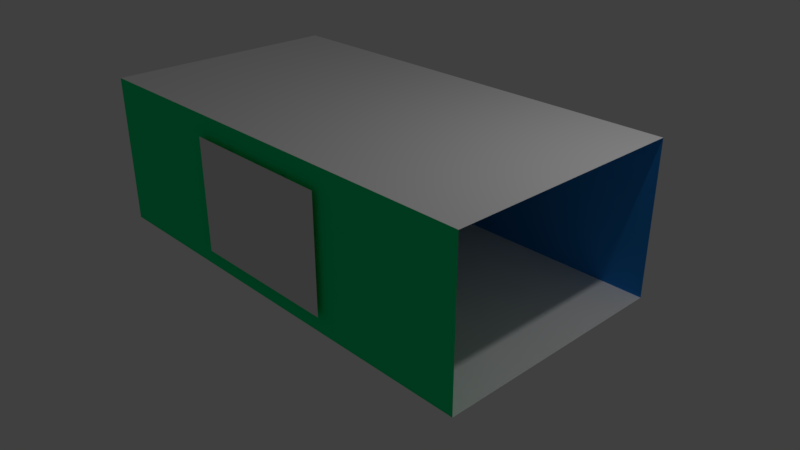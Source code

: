 # Source: scene.blend  (saved by Blender 2.79.0; exported with 4.5.12 LTS)
import bpy
from mathutils import Matrix  # noqa: F401  (used for matrix-valued properties, if any)

bpy.ops.wm.read_factory_settings(use_empty=True)
scene = bpy.context.scene
scene.name = 'Scene'

# ---- collections
col_collection_1 = bpy.data.collections.new('Collection 1'); scene.collection.children.link(col_collection_1)

# ---- materials (node trees are filled in below, after node groups)
mat_rightwall = bpy.data.materials.new('rightWall')
mat_rightwall.alpha_threshold = 0.0
mat_rightwall.use_transparent_shadow = False
mat_rightwall.diffuse_color = (0.02915, 0.2704, 0.8, 1.0)
mat_rightwall.roughness = 0.5
mat_rightwall.specular_intensity = 0.0
mat_light = bpy.data.materials.new('light')
mat_light.alpha_threshold = 0.0
mat_light.use_transparent_shadow = False
mat_light.roughness = 0.5
mat_leftwall = bpy.data.materials.new('leftWall')
mat_leftwall.alpha_threshold = 0.0
mat_leftwall.use_transparent_shadow = False
mat_leftwall.diffuse_color = (0.002793, 0.8, 0.2494, 1.0)
mat_leftwall.roughness = 0.5
mat_leftwall.specular_intensity = 0.0
mat_midcube = bpy.data.materials.new('midCube')
mat_midcube.alpha_threshold = 0.0
mat_midcube.use_transparent_shadow = False
mat_midcube.diffuse_color = (1.0, 0.0, 0.156, 1.0)
mat_midcube.roughness = 0.5
mat_midcube.specular_intensity = 0.0
mat_rightcube = bpy.data.materials.new('rightCube')
mat_rightcube.alpha_threshold = 0.0
mat_rightcube.use_transparent_shadow = False
mat_rightcube.diffuse_color = (0.8, 0.02179, 0.0, 1.0)
mat_rightcube.roughness = 0.5
mat_leftcube = bpy.data.materials.new('leftCube')
mat_leftcube.alpha_threshold = 0.0
mat_leftcube.use_transparent_shadow = False
mat_leftcube.diffuse_color = (0.07678, 0.3844, 1.0, 1.0)
mat_leftcube.roughness = 0.5
mat_walls = bpy.data.materials.new('walls')
mat_walls.alpha_threshold = 0.0
mat_walls.use_transparent_shadow = False
mat_walls.diffuse_color = (1.0, 1.0, 1.0, 1.0)
mat_walls.roughness = 0.5
mat_walls.specular_intensity = 0.0

# ---- material node trees

# ---- world
world_world = bpy.data.worlds.new('World'); scene.world = world_world
world_world.color = (0.05088, 0.05088, 0.05088)
world_world.use_sun_shadow = False
world_world.sun_shadow_jitter_overblur = 0.0
world_world.cycles.sampling_method = 'MANUAL'

# ---- cameras
cam_camera = bpy.data.cameras.new('Camera')
cam_camera.clip_end = 100.0
cam_camera.lens = 35.0
cam_camera.sensor_width = 32.0
cam_camera.sensor_height = 18.0
cam_camera.ortho_scale = 7.314
cam_camera.dof.focus_distance = 0.0
cam_camera.dof.aperture_fstop = 128.0

# ---- lights
light_lamp = bpy.data.lights.new('Lamp', 'POINT')
light_lamp.transmission_factor = 0.0
light_lamp.cutoff_distance = 30.0
light_lamp.energy = 100.0
light_lamp.shadow_buffer_clip_start = 1.001
light_lamp.shadow_soft_size = 0.1
light_lamp.shadow_maximum_resolution = 0.006
light_lamp.use_absolute_resolution = True

# ---- meshes
me_rightwall = bpy.data.meshes.new('rightWall')
me_rightwall.from_pydata([(-1.0, 1.0, -1.0), (-1.0, 1.0, 1.0), (1.0, 1.0, -1.0), (1.0, 1.0, 1.0)], [], [(0, 2, 3, 1)])
me_rightwall.materials.append(mat_rightwall)
me_rightwall.use_remesh_preserve_volume = False
me_rightwall.use_remesh_preserve_attributes = False
me_rightwall.use_mirror_vertex_groups = False
me_rightwall.update()
me_light = bpy.data.meshes.new('light')
me_light.from_pydata([(-1.0, -1.0, 0.0), (1.0, -1.0, 0.0), (-1.0, 1.0, 0.0), (1.0, 1.0, 0.0)], [], [(0, 1, 3, 2)])
me_light.materials.append(mat_light)
me_light.use_remesh_preserve_volume = False
me_light.use_remesh_preserve_attributes = False
me_light.use_mirror_vertex_groups = False
me_light.update()
me_leftwall = bpy.data.meshes.new('leftWall')
me_leftwall.from_pydata([(-1.0, -1.0, -1.0), (-1.0, -1.0, 1.0), (0.15, -1.029, -0.2034), (0.15, -1.029, -0.15), (0.15, -1.0, -0.2034), (0.01667, -1.029, -0.2034), (0.01667, -1.029, -0.01667), (0.01667, -1.0, -0.2034), (0.1833, -1.029, -0.2034), (0.1833, -1.029, -0.1833), (0.1833, -1.0, -0.2034), (0.1833, -1.029, 0.1966), (0.1833, -1.0, 0.1966), (0.3167, -1.029, -0.2034), (0.3167, -1.0, -0.2034), (-0.01667, -1.029, -0.2034), (-0.01667, -1.0, -0.2034), (-0.15, -1.029, -0.2034), (-0.15, -1.0, -0.2034), (-0.3167, -1.029, -0.2034), (-0.3167, -1.0, -0.2034), (-0.1833, -1.029, -0.2034), (-0.1833, -1.0, -0.2034), (0.1833, -1.029, -0.3034), (0.1833, -1.0, -0.3034), (0.1833, -1.029, -0.7034), (0.1833, -1.0, -0.7034), (-0.3167, -1.029, -0.7034), (-0.3167, -1.0, -0.7034), (-0.3167, -1.029, -0.3034), (-0.3167, -1.0, -0.3034), (0.15, -1.029, -0.7034), (0.15, -1.0, -0.7034), (0.15, -1.029, -0.3034), (0.15, -1.0, -0.3034), (0.01667, -1.029, -0.3034), (0.01667, -1.0, -0.3034), (-0.01667, -1.029, -0.3034), (-0.01667, -1.0, -0.3034), (-0.1833, -1.029, -0.3034), (-0.1833, -1.0, -0.3034), (-0.1833, -1.029, -0.7034), (-0.1833, -1.0, -0.7034), (0.01667, -1.029, -0.7034), (0.01667, -1.0, -0.7034), (0.3167, -1.029, -0.7034), (0.3167, -1.0, -0.7034), (0.3167, -1.029, -0.3034), (0.3167, -1.0, -0.3034), (0.3167, -1.029, -0.3167), (0.3167, -1.0, -0.3167), (-0.15, -1.029, -0.7034), (-0.15, -1.0, -0.7034), (-0.15, -1.029, -0.3034), (-0.15, -1.0, -0.3034), (-0.01667, -1.029, -0.7034), (-0.01667, -1.0, -0.7034), (0.3167, -1.029, 0.1966), (0.3167, -1.0, 0.1966), (-0.01667, -1.029, 0.01667), (-0.01667, -1.029, 0.1966), (-0.01667, -1.0, 0.1966), (0.01667, -1.029, 0.1966), (0.01667, -1.0, 0.1966), (0.15, -1.029, 0.1966), (0.15, -1.0, 0.1966), (-0.15, -1.0, 0.15), (-0.15, -1.029, 0.1966), (-0.15, -1.0, 0.1966), (-0.3167, -1.029, 0.1966), (-0.3167, -1.0, 0.1966), (-0.1833, -1.029, 0.1966), (-0.1833, -1.0, 0.1966), (-0.1833, -1.0, 0.1833), (0.1833, -1.029, 0.2966), (0.1833, -1.0, 0.2966), (0.3167, -1.029, 0.2966), (0.3167, -1.0, 0.2966), (0.15, -1.029, 0.2966), (0.15, -1.0, 0.2966), (0.01667, -1.029, 0.2966), (0.01667, -1.0, 0.2966), (-0.15, -1.029, 0.2966), (-0.15, -1.0, 0.2966), (-0.01667, -1.029, 0.2966), (-0.01667, -1.0, 0.2966), (-0.1833, -1.029, 0.2966), (-0.1833, -1.0, 0.2966), (-0.3167, -1.029, 0.2966), (-0.3167, -1.0, 0.2966), (0.15, -1.029, 0.6966), (0.15, -1.0, 0.6966), (0.1833, -1.029, 0.6966), (0.1833, -1.0, 0.6966), (0.01667, -1.029, 0.6966), (0.01667, -1.0, 0.6966), (-0.15, -1.029, 0.6966), (-0.15, -1.0, 0.6966), (-0.1833, -1.029, 0.6966), (-0.1833, -1.0, 0.6966), (-0.3167, -1.029, 0.6966), (-0.3167, -1.0, 0.6966), (-0.3167, -1.029, 0.3167), (-0.3167, -1.0, 0.3167), (0.3167, -1.029, 0.6966), (0.3167, -1.0, 0.6966), (-0.01667, -1.029, 0.6966), (-0.01667, -1.0, 0.6966), (0.3158, -1.0, 1.0), (-0.3167, -1.0, 1.0), (-0.3169, -1.0, -1.0), (0.3166, -1.0, -1.0), (1.0, -1.0, -1.0), (1.0, -1.0, 1.0), (0.3167, -1.0, -0.2034), (0.3167, -1.0, -0.7034), (0.3167, -1.0, -0.3034), (0.3167, -1.0, -0.3167), (0.3167, -1.0, 0.1966), (0.3167, -1.0, 0.2966), (0.3167, -1.0, 0.6966), (0.3158, -1.0, 1.0), (0.3166, -1.0, -1.0)], [], [(68, 66, 18, 22, 73, 72), (32, 31, 33, 34), (99, 98, 100, 101), (81, 80, 78, 79), (34, 33, 35, 36), (44, 43, 31, 32), (74, 75, 93, 92), (43, 44, 36, 35), (26, 25, 45, 46), (79, 78, 90, 91), (52, 51, 55, 56), (77, 76, 104, 105), (61, 60, 67, 68), (5, 7, 63, 62, 6), (58, 57, 11, 12), (27, 28, 30, 29), (18, 17, 15, 16), (16, 15, 59, 60, 61), (65, 64, 62, 63), (46, 45, 49, 47, 48, 50), (51, 52, 54, 53), (75, 74, 76, 77), (4, 2, 3, 64, 65), (7, 5, 2, 4), (80, 81, 95, 94), (22, 21, 71, 72, 73), (85, 84, 106, 107), (91, 90, 94, 95), (20, 19, 21, 22), (25, 26, 24, 23), (48, 47, 23, 24), (17, 18, 66, 68, 67), (8, 10, 12, 11, 9), (40, 39, 29, 30), (107, 106, 96, 97), (38, 37, 53, 54), (87, 86, 98, 99), (105, 104, 92, 93), (56, 55, 37, 38), (28, 27, 41, 42), (89, 88, 86, 87), (19, 20, 70, 69), (83, 82, 84, 85), (72, 71, 69, 70), (10, 8, 13, 14), (14, 13, 57, 58), (88, 89, 103, 101, 100, 102), (42, 41, 39, 40), (82, 83, 97, 96), (14, 48, 24, 10), (10, 24, 34, 4), (4, 34, 36, 7), (34, 24, 26, 32), (7, 36, 38, 16), (16, 38, 54, 18), (38, 36, 44, 56), (18, 54, 40, 22), (22, 40, 30, 20), (40, 54, 52, 42), (72, 87, 83, 68), (68, 83, 85, 61), (65, 79, 75, 12), (75, 77, 58, 12), (12, 10, 4, 65), (61, 85, 81, 63), (81, 79, 65, 63), (63, 7, 16, 61), (70, 89, 87, 72), (99, 97, 83, 87), (107, 95, 81, 85), (101, 109, 108, 105, 93, 91, 95, 107, 97, 99), (46, 111, 110, 28, 42, 52, 56, 44, 32, 26), (91, 93, 75, 79), (0, 1, 109, 101, 103, 89, 70, 20, 30, 28, 110), (112, 122, 115, 117, 116, 114, 118, 119, 120, 121, 113)])
me_leftwall.materials.append(mat_leftwall)
me_leftwall.use_remesh_preserve_volume = False
me_leftwall.use_remesh_preserve_attributes = False
me_leftwall.use_mirror_vertex_groups = False
me_leftwall.update()
me_midcube = bpy.data.meshes.new('midCube')
me_midcube.from_pydata([(-1.0, -1.0, -1.0), (-1.0, -1.0, 1.0), (-1.0, 1.0, -1.0), (-1.0, 1.0, 1.0), (1.0, -1.0, -1.0), (1.0, -1.0, 1.0), (1.0, 1.0, -1.0), (1.0, 1.0, 1.0)], [], [(0, 1, 3, 2), (2, 3, 7, 6), (6, 7, 5, 4), (4, 5, 1, 0), (2, 6, 4, 0), (7, 3, 1, 5)])
me_midcube.materials.append(mat_midcube)
me_midcube.use_remesh_preserve_volume = False
me_midcube.use_remesh_preserve_attributes = False
me_midcube.use_mirror_vertex_groups = False
me_midcube.update()
me_rightcube = bpy.data.meshes.new('rightCube')
me_rightcube.from_pydata([(-1.0, -1.0, -1.0), (-1.0, -1.0, 1.0), (-1.0, 1.0, -1.0), (-1.0, 1.0, 1.0), (1.0, -1.0, -1.0), (1.0, -1.0, 1.0), (1.0, 1.0, -1.0), (1.0, 1.0, 1.0)], [], [(0, 1, 3, 2), (2, 3, 7, 6), (6, 7, 5, 4), (4, 5, 1, 0), (2, 6, 4, 0), (7, 3, 1, 5)])
me_rightcube.materials.append(mat_rightcube)
me_rightcube.use_remesh_preserve_volume = False
me_rightcube.use_remesh_preserve_attributes = False
me_rightcube.use_mirror_vertex_groups = False
me_rightcube.update()
me_leftcube = bpy.data.meshes.new('leftCube')
me_leftcube.from_pydata([(-1.0, -1.0, -1.0), (-1.0, -1.0, 1.0), (-1.0, 1.0, -1.0), (-1.0, 1.0, 1.0), (1.0, -1.0, -1.0), (1.0, -1.0, 1.0), (1.0, 1.0, -1.0), (1.0, 1.0, 1.0)], [], [(0, 1, 3, 2), (2, 3, 7, 6), (6, 7, 5, 4), (4, 5, 1, 0), (2, 6, 4, 0), (7, 3, 1, 5)])
me_leftcube.materials.append(mat_leftcube)
me_leftcube.use_remesh_preserve_volume = False
me_leftcube.use_remesh_preserve_attributes = False
me_leftcube.use_mirror_vertex_groups = False
me_leftcube.update()
me_walls = bpy.data.meshes.new('walls')
me_walls.from_pydata([(-1.0, -1.0, -1.0), (-1.0, -1.0, 1.0), (-1.0, 1.0, -1.0), (-1.0, 1.0, 1.0), (1.0, -1.0, -1.0), (1.0, -1.0, 1.0), (1.0, 1.0, -1.0), (1.0, 1.0, 1.0)], [], [(0, 2, 3, 1), (2, 0, 4, 6), (7, 5, 1, 3)])
me_walls.materials.append(mat_walls)
me_walls.use_remesh_preserve_volume = False
me_walls.use_remesh_preserve_attributes = False
me_walls.use_mirror_vertex_groups = False
me_walls.update()

# ---- objects
ob_rightwall = bpy.data.objects.new('rightWall', me_rightwall)
ob_light = bpy.data.objects.new('light', me_light)
ob_leftwall = bpy.data.objects.new('leftWall', me_leftwall)
ob_midcube = bpy.data.objects.new('midCube', me_midcube)
ob_rightcube = bpy.data.objects.new('rightCube', me_rightcube)
ob_leftcube = bpy.data.objects.new('leftCube', me_leftcube)
ob_walls = bpy.data.objects.new('walls', me_walls)
ob_lamp = bpy.data.objects.new('Lamp', light_lamp)
ob_camera = bpy.data.objects.new('Camera', cam_camera)

# ---- transforms, parenting, visibility, modifiers, constraints
ob_rightwall.location = (0.0, 0.0, 1.0)
ob_rightwall.scale = (3.0, 1.6, 1.0)
ob_rightwall.lineart.crease_threshold = 0.0
ob_light.location = (0.001371, -1.663, 0.996)
ob_light.rotation_euler = (-1.571, 0.0, 0.0)
ob_light.scale = (1.05, 0.75, 1.0)
ob_light.lineart.crease_threshold = 0.0
ob_leftwall.location = (0.0, 0.0, 1.0)
ob_leftwall.scale = (3.0, 1.6, 1.0)
ob_leftwall.lineart.crease_threshold = 0.0
ob_midcube.location = (0.3867, -0.06525, 0.1001)
ob_midcube.rotation_euler = (0.0, 0.0, -0.3281)
ob_midcube.scale = (0.1, 0.1, 0.1)
ob_midcube.lineart.crease_threshold = 0.0
ob_rightcube.location = (0.007874, 0.2616, 0.42)
ob_rightcube.rotation_euler = (0.0, 0.0, 1.093)
ob_rightcube.scale = (0.2, 0.2, 0.42)
ob_rightcube.lineart.crease_threshold = 0.0
ob_leftcube.location = (-0.1725, -0.3671, 0.2008)
ob_leftcube.rotation_euler = (0.0, 0.0, 0.4643)
ob_leftcube.scale = (0.22, 0.22, 0.2)
ob_leftcube.lineart.crease_threshold = 0.0
ob_walls.location = (0.0, 0.0, 1.0)
ob_walls.scale = (3.0, 1.6, 1.0)
ob_walls.lineart.crease_threshold = 0.0
ob_lamp.location = (4.076, 1.005, 5.904)
ob_lamp.rotation_euler = (0.6503, 0.05522, 1.866)
ob_lamp.lock_rotations_4d = False
ob_lamp.empty_display_type = 'ARROWS'
ob_lamp.color = (0.0, 0.0, 0.0, 0.0)
ob_lamp.lineart.crease_threshold = 0.0
ob_camera.location = (7.481, -6.508, 5.344)
ob_camera.rotation_euler = (1.109, 0.0, 0.8149)
ob_camera.lock_rotations_4d = False
ob_camera.empty_display_type = 'ARROWS'
ob_camera.color = (0.0, 0.0, 0.0, 0.0)
ob_camera.display_type = 'WIRE'
ob_camera.lineart.crease_threshold = 0.0

# ---- collection membership
col_collection_1.objects.link(ob_rightwall)
col_collection_1.objects.link(ob_light)
col_collection_1.objects.link(ob_leftwall)
col_collection_1.objects.link(ob_midcube)
col_collection_1.objects.link(ob_rightcube)
col_collection_1.objects.link(ob_leftcube)
col_collection_1.objects.link(ob_walls)
col_collection_1.objects.link(ob_lamp)
col_collection_1.objects.link(ob_camera)

# ---- scene / render settings (as saved in the file)
scene.camera = ob_camera
scene.frame_start = 1; scene.frame_end = 250; scene.frame_set(1)
scene.render.engine = 'BLENDER_EEVEE_NEXT'
scene.render.resolution_percentage = 50
scene.render.dither_intensity = 0.0
scene.cycles.use_denoising = False
scene.cycles.samples = 128
scene.cycles.sampling_pattern = 'TABULATED_SOBOL'
scene.cycles.use_adaptive_sampling = False
scene.cycles.use_light_tree = False
scene.cycles.blur_glossy = 0.0
scene.cycles.sample_clamp_indirect = 0.0
scene.view_settings.view_transform = 'Standard'
bpy.context.view_layer.update()
